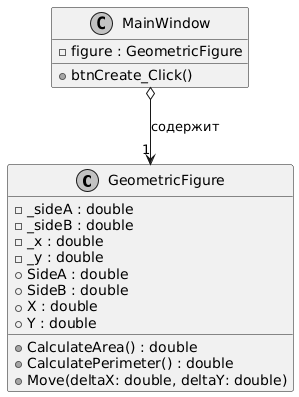

The diagram above was rendered by PlantUML. Its source (embedded in the PNG):
@startuml
skinparam monochrome true

class GeometricFigure {
  - _sideA : double
  - _sideB : double
  - _x : double
  - _y : double
  + SideA : double
  + SideB : double
  + X : double
  + Y : double
  + CalculateArea() : double
  + CalculatePerimeter() : double
  + Move(deltaX: double, deltaY: double)
}

class MainWindow {
  - figure : GeometricFigure
  + btnCreate_Click()
}

MainWindow o--> "1" GeometricFigure : содержит
@enduml